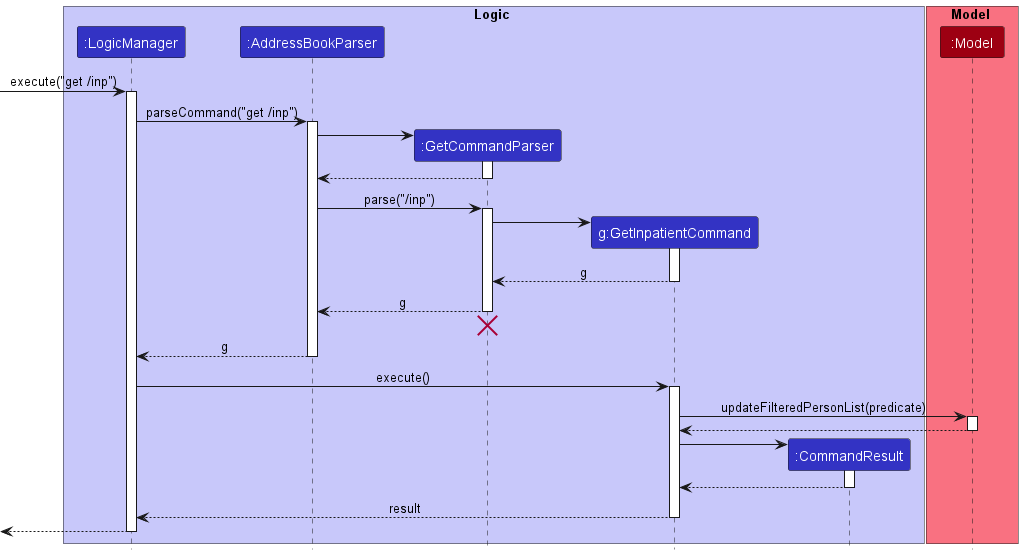

The diagram above was rendered by PlantUML. Its source (embedded in the PNG):
@startuml
!include style.puml

box Logic LOGIC_COLOR_T1
participant ":LogicManager" as LogicManager LOGIC_COLOR
participant ":AddressBookParser" as AddressBookParser LOGIC_COLOR
participant ":GetCommandParser" as GetCommandParser LOGIC_COLOR
participant "g:GetInpatientCommand" as GetInpatientCommand LOGIC_COLOR
participant ":CommandResult" as CommandResult LOGIC_COLOR
end box

box Model MODEL_COLOR_T1
participant ":Model" as Model MODEL_COLOR
end box

[-> LogicManager : execute("get /inp")
activate LogicManager

LogicManager -> AddressBookParser : parseCommand("get /inp")
activate AddressBookParser

create GetCommandParser
AddressBookParser -> GetCommandParser
activate GetCommandParser

GetCommandParser --> AddressBookParser
deactivate GetCommandParser

AddressBookParser -> GetCommandParser : parse("/inp")
activate GetCommandParser

create GetInpatientCommand
GetCommandParser -> GetInpatientCommand
activate GetInpatientCommand

GetInpatientCommand --> GetCommandParser : g
deactivate GetInpatientCommand

GetCommandParser --> AddressBookParser : g
deactivate GetCommandParser
'Hidden arrow to position the destroy marker below the end of the activation bar.
GetCommandParser -[hidden]-> AddressBookParser
destroy GetCommandParser

AddressBookParser --> LogicManager : g
deactivate AddressBookParser

LogicManager -> GetInpatientCommand : execute()
activate GetInpatientCommand

GetInpatientCommand -> Model : updateFilteredPersonList(predicate)
activate Model

Model --> GetInpatientCommand
deactivate Model

create CommandResult
GetInpatientCommand -> CommandResult
activate CommandResult

CommandResult --> GetInpatientCommand
deactivate CommandResult

GetInpatientCommand --> LogicManager : result
deactivate GetInpatientCommand

[<--LogicManager
deactivate LogicManager
@enduml